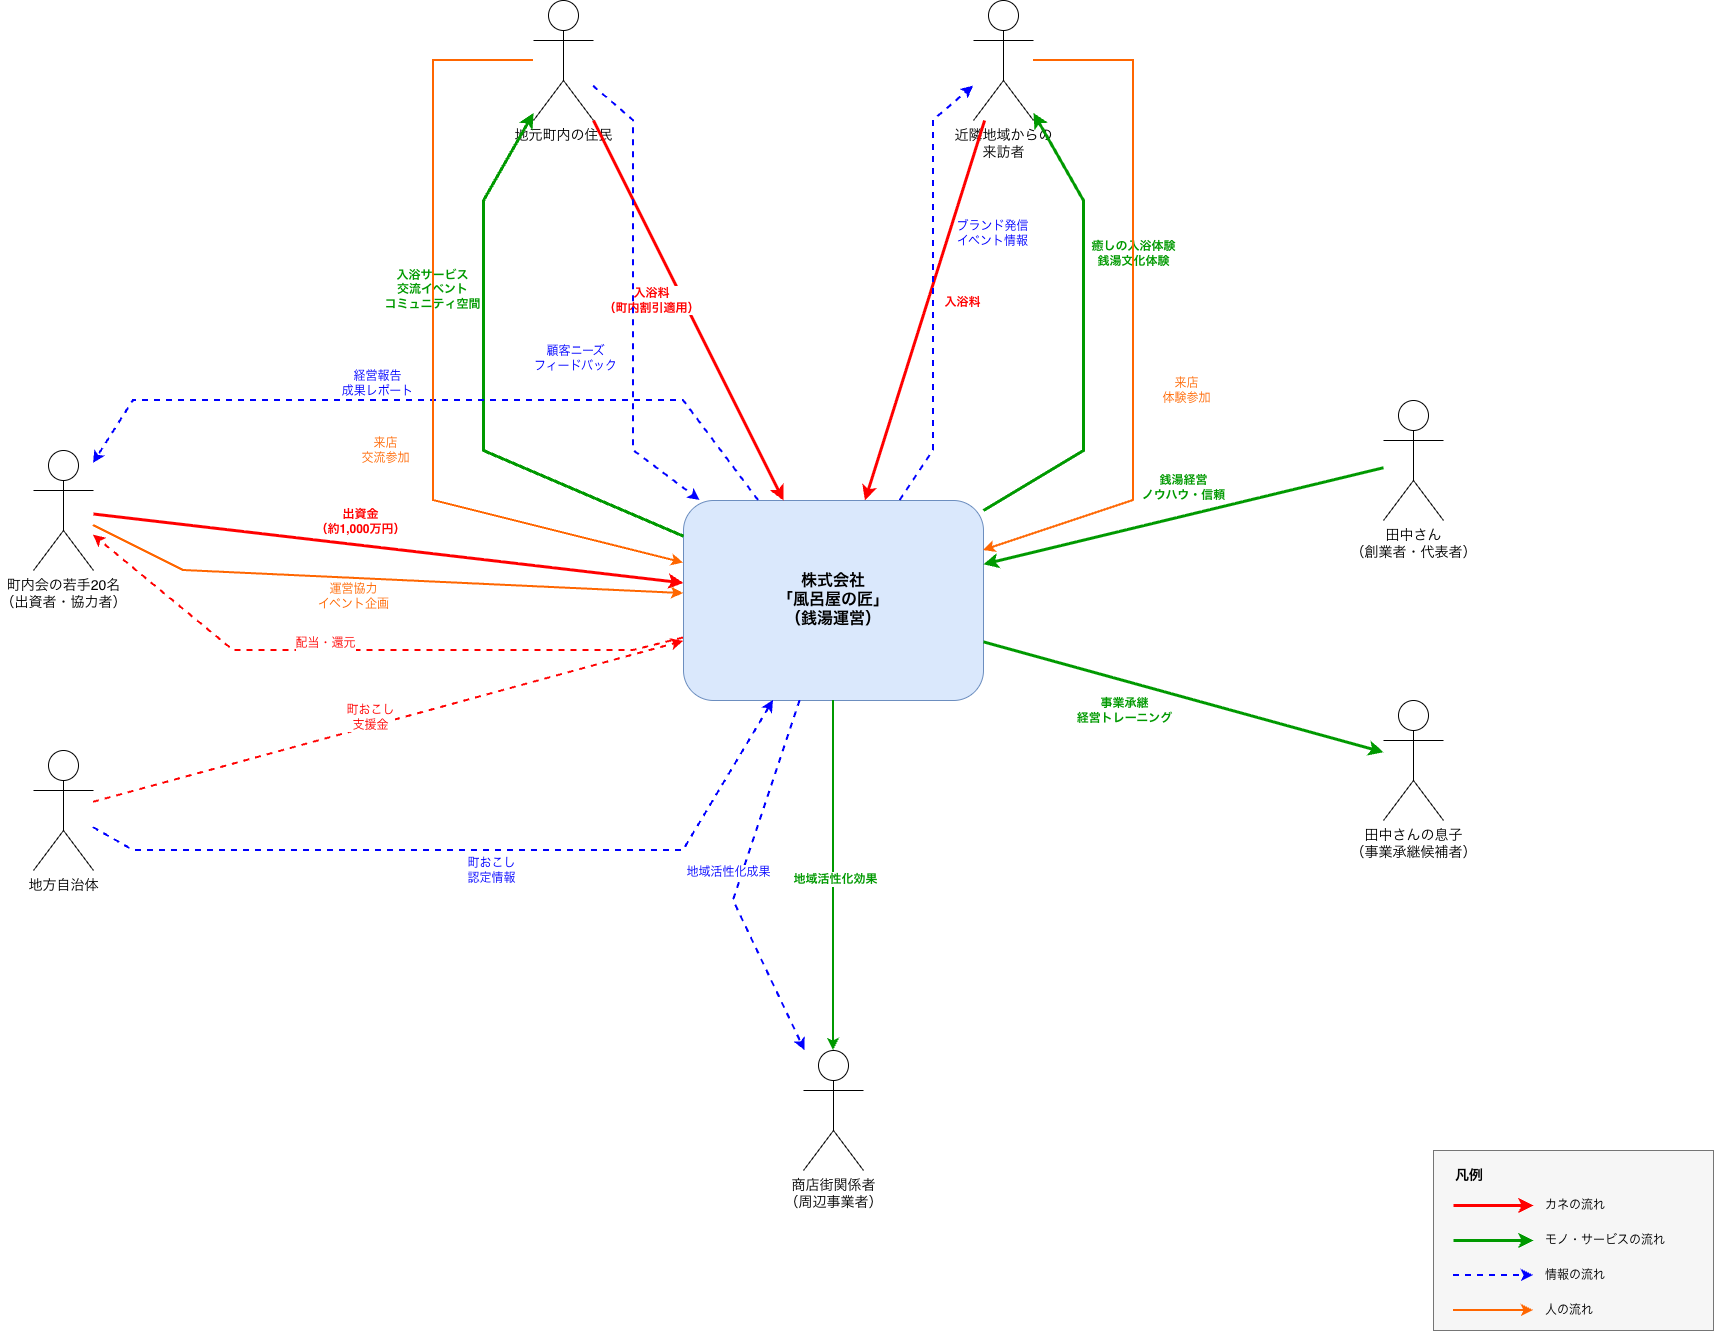

The diagram above was exported from draw.io. Its source (the exported page's mxGraphModel, read from the mxfile embedded in the PNG):
<mxGraphModel dx="1562" dy="1090" grid="1" gridSize="10" guides="1" tooltips="1" connect="1" arrows="1" fold="1" page="1" pageScale="1" pageWidth="2000" pageHeight="1600" math="0" shadow="0">
  <root>
    <mxCell id="0" />
    <mxCell id="1" parent="0" />
    <mxCell id="central_furoya" parent="1" style="rounded=1;whiteSpace=wrap;html=1;fillColor=#dae8fc;strokeColor=#6c8ebf;fontSize=16;fontStyle=1;align=center;verticalAlign=middle;" value="株式会社&#10;「風呂屋の匠」&#10;（銭湯運営）" vertex="1">
      <mxGeometry height="200" width="300" x="850" y="700" as="geometry" />
    </mxCell>
    <mxCell id="actor_townspeople" parent="1" style="shape=umlActor;verticalLabelPosition=bottom;verticalAlign=top;html=1;outlineConnect=0;fontSize=14;" value="地元町内の住民" vertex="1">
      <mxGeometry height="120" width="60" x="700" y="200" as="geometry" />
    </mxCell>
    <mxCell id="actor_visitors" parent="1" style="shape=umlActor;verticalLabelPosition=bottom;verticalAlign=top;html=1;outlineConnect=0;fontSize=14;" value="近隣地域からの&#10;来訪者" vertex="1">
      <mxGeometry height="120" width="60" x="1140" y="200" as="geometry" />
    </mxCell>
    <mxCell id="actor_investors" parent="1" style="shape=umlActor;verticalLabelPosition=bottom;verticalAlign=top;html=1;outlineConnect=0;fontSize=14;" value="町内会の若手20名&#10;（出資者・協力者）" vertex="1">
      <mxGeometry height="120" width="60" x="200" y="650" as="geometry" />
    </mxCell>
    <mxCell id="actor_government" parent="1" style="shape=umlActor;verticalLabelPosition=bottom;verticalAlign=top;html=1;outlineConnect=0;fontSize=14;" value="地方自治体" vertex="1">
      <mxGeometry height="120" width="60" x="200" y="950" as="geometry" />
    </mxCell>
    <mxCell id="actor_tanaka" parent="1" style="shape=umlActor;verticalLabelPosition=bottom;verticalAlign=top;html=1;outlineConnect=0;fontSize=14;" value="田中さん&#10;（創業者・代表者）" vertex="1">
      <mxGeometry height="120" width="60" x="1550" y="600" as="geometry" />
    </mxCell>
    <mxCell id="actor_son" parent="1" style="shape=umlActor;verticalLabelPosition=bottom;verticalAlign=top;html=1;outlineConnect=0;fontSize=14;" value="田中さんの息子&#10;（事業承継候補者）" vertex="1">
      <mxGeometry height="120" width="60" x="1550" y="900" as="geometry" />
    </mxCell>
    <mxCell id="actor_shopping" parent="1" style="shape=umlActor;verticalLabelPosition=bottom;verticalAlign=top;html=1;outlineConnect=0;fontSize=14;" value="商店街関係者&#10;（周辺事業者）" vertex="1">
      <mxGeometry height="120" width="60" x="970" y="1250" as="geometry" />
    </mxCell>
    <mxCell id="flow_money_invest" edge="1" parent="1" source="actor_investors" style="rounded=0;orthogonalLoop=1;jettySize=auto;html=1;strokeColor=#FF0000;strokeWidth=3;endArrow=classic;endFill=1;" target="central_furoya">
      <mxGeometry relative="1" as="geometry" />
    </mxCell>
    <mxCell id="label_money_invest" connectable="0" parent="flow_money_invest" style="edgeLabel;html=1;align=center;verticalAlign=middle;resizable=0;points=[];fontColor=#FF0000;fontSize=12;fontStyle=1;backgroundColor=#ffffff;" value="出資金&#10;（約1,000万円）" vertex="1">
      <mxGeometry relative="1" x="-0.2" y="1" as="geometry">
        <mxPoint x="30" y="-20" as="offset" />
      </mxGeometry>
    </mxCell>
    <mxCell id="flow_money_dividend" edge="1" parent="1" source="central_furoya" style="rounded=0;orthogonalLoop=1;jettySize=auto;html=1;strokeColor=#FF0000;strokeWidth=2;endArrow=classic;endFill=1;dashed=1;" target="actor_investors">
      <mxGeometry relative="1" as="geometry">
        <Array as="points">
          <mxPoint x="800" y="850" />
          <mxPoint x="400" y="850" />
        </Array>
      </mxGeometry>
    </mxCell>
    <mxCell id="label_money_dividend" connectable="0" parent="flow_money_dividend" style="edgeLabel;html=1;align=center;verticalAlign=middle;resizable=0;points=[];fontColor=#FF0000;fontSize=12;backgroundColor=#ffffff;" value="配当・還元" vertex="1">
      <mxGeometry relative="1" x="0.2" y="2" as="geometry">
        <mxPoint x="20" y="-10" as="offset" />
      </mxGeometry>
    </mxCell>
    <mxCell id="flow_money_townspeople" edge="1" parent="1" source="actor_townspeople" style="rounded=0;orthogonalLoop=1;jettySize=auto;html=1;strokeColor=#FF0000;strokeWidth=3;endArrow=classic;endFill=1;" target="central_furoya">
      <mxGeometry relative="1" as="geometry" />
    </mxCell>
    <mxCell id="label_money_townspeople" connectable="0" parent="flow_money_townspeople" style="edgeLabel;html=1;align=center;verticalAlign=middle;resizable=0;points=[];fontColor=#FF0000;fontSize=12;fontStyle=1;backgroundColor=#ffffff;" value="入浴料&#10;（町内割引適用）" vertex="1">
      <mxGeometry relative="1" x="-0.1" y="2" as="geometry">
        <mxPoint x="-30" y="10" as="offset" />
      </mxGeometry>
    </mxCell>
    <mxCell id="flow_money_visitors" edge="1" parent="1" source="actor_visitors" style="rounded=0;orthogonalLoop=1;jettySize=auto;html=1;strokeColor=#FF0000;strokeWidth=3;endArrow=classic;endFill=1;" target="central_furoya">
      <mxGeometry relative="1" as="geometry" />
    </mxCell>
    <mxCell id="label_money_visitors" connectable="0" parent="flow_money_visitors" style="edgeLabel;html=1;align=center;verticalAlign=middle;resizable=0;points=[];fontColor=#FF0000;fontSize=12;fontStyle=1;backgroundColor=#ffffff;" value="入浴料" vertex="1">
      <mxGeometry relative="1" x="-0.1" y="1" as="geometry">
        <mxPoint x="30" y="10" as="offset" />
      </mxGeometry>
    </mxCell>
    <mxCell id="flow_money_government" edge="1" parent="1" source="actor_government" style="rounded=0;orthogonalLoop=1;jettySize=auto;html=1;strokeColor=#FF0000;strokeWidth=2;endArrow=classic;endFill=1;dashed=1;" target="central_furoya">
      <mxGeometry relative="1" as="geometry" />
    </mxCell>
    <mxCell id="label_money_government" connectable="0" parent="flow_money_government" style="edgeLabel;html=1;align=center;verticalAlign=middle;resizable=0;points=[];fontColor=#FF0000;fontSize=12;backgroundColor=#ffffff;" value="町おこし&#10;支援金" vertex="1">
      <mxGeometry relative="1" x="-0.2" y="1" as="geometry">
        <mxPoint x="40" y="-20" as="offset" />
      </mxGeometry>
    </mxCell>
    <mxCell id="flow_service_townspeople" edge="1" parent="1" source="central_furoya" style="rounded=0;orthogonalLoop=1;jettySize=auto;html=1;strokeColor=#009900;strokeWidth=3;endArrow=classic;endFill=1;" target="actor_townspeople">
      <mxGeometry relative="1" as="geometry">
        <Array as="points">
          <mxPoint x="650" y="650" />
          <mxPoint x="650" y="400" />
        </Array>
      </mxGeometry>
    </mxCell>
    <mxCell id="label_service_townspeople" connectable="0" parent="flow_service_townspeople" style="edgeLabel;html=1;align=center;verticalAlign=middle;resizable=0;points=[];fontColor=#009900;fontSize=12;fontStyle=1;backgroundColor=#ffffff;" value="入浴サービス&#10;交流イベント&#10;コミュニティ空間" vertex="1">
      <mxGeometry relative="1" x="0.3" y="2" as="geometry">
        <mxPoint x="-50" y="-10" as="offset" />
      </mxGeometry>
    </mxCell>
    <mxCell id="flow_service_visitors" edge="1" parent="1" source="central_furoya" style="rounded=0;orthogonalLoop=1;jettySize=auto;html=1;strokeColor=#009900;strokeWidth=3;endArrow=classic;endFill=1;" target="actor_visitors">
      <mxGeometry relative="1" as="geometry">
        <Array as="points">
          <mxPoint x="1250" y="650" />
          <mxPoint x="1250" y="400" />
        </Array>
      </mxGeometry>
    </mxCell>
    <mxCell id="label_service_visitors" connectable="0" parent="flow_service_visitors" style="edgeLabel;html=1;align=center;verticalAlign=middle;resizable=0;points=[];fontColor=#009900;fontSize=12;fontStyle=1;backgroundColor=#ffffff;" value="癒しの入浴体験&#10;銭湯文化体験" vertex="1">
      <mxGeometry relative="1" x="0.3" y="1" as="geometry">
        <mxPoint x="50" y="-10" as="offset" />
      </mxGeometry>
    </mxCell>
    <mxCell id="flow_service_tanaka" edge="1" parent="1" source="actor_tanaka" style="rounded=0;orthogonalLoop=1;jettySize=auto;html=1;strokeColor=#009900;strokeWidth=3;endArrow=classic;endFill=1;" target="central_furoya">
      <mxGeometry relative="1" as="geometry" />
    </mxCell>
    <mxCell id="label_service_tanaka" connectable="0" parent="flow_service_tanaka" style="edgeLabel;html=1;align=center;verticalAlign=middle;resizable=0;points=[];fontColor=#009900;fontSize=12;fontStyle=1;backgroundColor=#ffffff;" value="銭湯経営&#10;ノウハウ・信頼" vertex="1">
      <mxGeometry relative="1" x="-0.2" y="1" as="geometry">
        <mxPoint x="-40" y="-20" as="offset" />
      </mxGeometry>
    </mxCell>
    <mxCell id="flow_service_son" edge="1" parent="1" source="central_furoya" style="rounded=0;orthogonalLoop=1;jettySize=auto;html=1;strokeColor=#009900;strokeWidth=3;endArrow=classic;endFill=1;" target="actor_son">
      <mxGeometry relative="1" as="geometry" />
    </mxCell>
    <mxCell id="label_service_son" connectable="0" parent="flow_service_son" style="edgeLabel;html=1;align=center;verticalAlign=middle;resizable=0;points=[];fontColor=#009900;fontSize=12;fontStyle=1;backgroundColor=#ffffff;" value="事業承継&#10;経営トレーニング" vertex="1">
      <mxGeometry relative="1" x="-0.1" y="2" as="geometry">
        <mxPoint x="-40" y="20" as="offset" />
      </mxGeometry>
    </mxCell>
    <mxCell id="flow_service_shopping" edge="1" parent="1" source="central_furoya" style="rounded=0;orthogonalLoop=1;jettySize=auto;html=1;strokeColor=#009900;strokeWidth=2;endArrow=classic;endFill=1;" target="actor_shopping">
      <mxGeometry relative="1" as="geometry" />
    </mxCell>
    <mxCell id="label_service_shopping" connectable="0" parent="flow_service_shopping" style="edgeLabel;html=1;align=center;verticalAlign=middle;resizable=0;points=[];fontColor=#009900;fontSize=12;fontStyle=1;backgroundColor=#ffffff;" value="地域活性化効果" vertex="1">
      <mxGeometry relative="1" x="-0.1" y="1" as="geometry">
        <mxPoint y="20" as="offset" />
      </mxGeometry>
    </mxCell>
    <mxCell id="flow_info_investors" edge="1" parent="1" source="central_furoya" style="rounded=0;orthogonalLoop=1;jettySize=auto;html=1;strokeColor=#0000FF;strokeWidth=2;dashed=1;endArrow=classic;endFill=1;" target="actor_investors">
      <mxGeometry relative="1" as="geometry">
        <Array as="points">
          <mxPoint x="850" y="600" />
          <mxPoint x="300" y="600" />
        </Array>
      </mxGeometry>
    </mxCell>
    <mxCell id="label_info_investors" connectable="0" parent="flow_info_investors" style="edgeLabel;html=1;align=center;verticalAlign=middle;resizable=0;points=[];fontColor=#0000FF;fontSize=12;backgroundColor=#ffffff;" value="経営報告&#10;成果レポート" vertex="1">
      <mxGeometry relative="1" x="0.1" y="2" as="geometry">
        <mxPoint x="-20" y="-20" as="offset" />
      </mxGeometry>
    </mxCell>
    <mxCell id="flow_info_townspeople" edge="1" parent="1" source="actor_townspeople" style="rounded=0;orthogonalLoop=1;jettySize=auto;html=1;strokeColor=#0000FF;strokeWidth=2;dashed=1;endArrow=classic;endFill=1;" target="central_furoya">
      <mxGeometry relative="1" as="geometry">
        <Array as="points">
          <mxPoint x="800" y="320" />
          <mxPoint x="800" y="650" />
        </Array>
      </mxGeometry>
    </mxCell>
    <mxCell id="label_info_townspeople" connectable="0" parent="flow_info_townspeople" style="edgeLabel;html=1;align=center;verticalAlign=middle;resizable=0;points=[];fontColor=#0000FF;fontSize=12;backgroundColor=#ffffff;" value="顧客ニーズ&#10;フィードバック" vertex="1">
      <mxGeometry relative="1" x="0.2" y="1" as="geometry">
        <mxPoint x="-60" y="10" as="offset" />
      </mxGeometry>
    </mxCell>
    <mxCell id="flow_info_brand" edge="1" parent="1" source="central_furoya" style="rounded=0;orthogonalLoop=1;jettySize=auto;html=1;strokeColor=#0000FF;strokeWidth=2;dashed=1;endArrow=classic;endFill=1;" target="actor_visitors">
      <mxGeometry relative="1" as="geometry">
        <Array as="points">
          <mxPoint x="1100" y="650" />
          <mxPoint x="1100" y="320" />
        </Array>
      </mxGeometry>
    </mxCell>
    <mxCell id="label_info_brand" connectable="0" parent="flow_info_brand" style="edgeLabel;html=1;align=center;verticalAlign=middle;resizable=0;points=[];fontColor=#0000FF;fontSize=12;backgroundColor=#ffffff;" value="ブランド発信&#10;イベント情報" vertex="1">
      <mxGeometry relative="1" x="0.3" y="2" as="geometry">
        <mxPoint x="60" y="10" as="offset" />
      </mxGeometry>
    </mxCell>
    <mxCell id="flow_info_government" edge="1" parent="1" source="actor_government" style="rounded=0;orthogonalLoop=1;jettySize=auto;html=1;strokeColor=#0000FF;strokeWidth=2;dashed=1;endArrow=classic;endFill=1;" target="central_furoya">
      <mxGeometry relative="1" as="geometry">
        <Array as="points">
          <mxPoint x="300" y="1050" />
          <mxPoint x="850" y="1050" />
        </Array>
      </mxGeometry>
    </mxCell>
    <mxCell id="label_info_government" connectable="0" parent="flow_info_government" style="edgeLabel;html=1;align=center;verticalAlign=middle;resizable=0;points=[];fontColor=#0000FF;fontSize=12;backgroundColor=#ffffff;" value="町おこし&#10;認定情報" vertex="1">
      <mxGeometry relative="1" x="0.1" y="1" as="geometry">
        <mxPoint x="-20" y="20" as="offset" />
      </mxGeometry>
    </mxCell>
    <mxCell id="flow_info_shopping" edge="1" parent="1" source="central_furoya" style="rounded=0;orthogonalLoop=1;jettySize=auto;html=1;strokeColor=#0000FF;strokeWidth=2;dashed=1;endArrow=classic;endFill=1;" target="actor_shopping">
      <mxGeometry relative="1" as="geometry">
        <Array as="points">
          <mxPoint x="900" y="1100" />
        </Array>
      </mxGeometry>
    </mxCell>
    <mxCell id="label_info_shopping" connectable="0" parent="flow_info_shopping" style="edgeLabel;html=1;align=center;verticalAlign=middle;resizable=0;points=[];fontColor=#0000FF;fontSize=12;backgroundColor=#ffffff;" value="地域活性化成果" vertex="1">
      <mxGeometry relative="1" x="-0.1" y="2" as="geometry">
        <mxPoint x="-20" y="10" as="offset" />
      </mxGeometry>
    </mxCell>
    <mxCell id="flow_people_townspeople" edge="1" parent="1" source="actor_townspeople" style="rounded=0;orthogonalLoop=1;jettySize=auto;html=1;strokeColor=#FF6600;strokeWidth=2;endArrow=classic;endFill=1;" target="central_furoya">
      <mxGeometry relative="1" as="geometry">
        <Array as="points">
          <mxPoint x="600" y="260" />
          <mxPoint x="600" y="700" />
        </Array>
      </mxGeometry>
    </mxCell>
    <mxCell id="label_people_townspeople" connectable="0" parent="flow_people_townspeople" style="edgeLabel;html=1;align=center;verticalAlign=middle;resizable=0;points=[];fontColor=#FF6600;fontSize=12;backgroundColor=#ffffff;" value="来店&#10;交流参加" vertex="1">
      <mxGeometry relative="1" x="0.2" y="1" as="geometry">
        <mxPoint x="-50" y="10" as="offset" />
      </mxGeometry>
    </mxCell>
    <mxCell id="flow_people_visitors" edge="1" parent="1" source="actor_visitors" style="rounded=0;orthogonalLoop=1;jettySize=auto;html=1;strokeColor=#FF6600;strokeWidth=2;endArrow=classic;endFill=1;" target="central_furoya">
      <mxGeometry relative="1" as="geometry">
        <Array as="points">
          <mxPoint x="1300" y="260" />
          <mxPoint x="1300" y="700" />
        </Array>
      </mxGeometry>
    </mxCell>
    <mxCell id="label_people_visitors" connectable="0" parent="flow_people_visitors" style="edgeLabel;html=1;align=center;verticalAlign=middle;resizable=0;points=[];fontColor=#FF6600;fontSize=12;backgroundColor=#ffffff;" value="来店&#10;体験参加" vertex="1">
      <mxGeometry relative="1" x="0.2" y="2" as="geometry">
        <mxPoint x="50" y="10" as="offset" />
      </mxGeometry>
    </mxCell>
    <mxCell id="flow_people_investors" edge="1" parent="1" source="actor_investors" style="rounded=0;orthogonalLoop=1;jettySize=auto;html=1;strokeColor=#FF6600;strokeWidth=2;endArrow=classic;endFill=1;" target="central_furoya">
      <mxGeometry relative="1" as="geometry">
        <Array as="points">
          <mxPoint x="350" y="770" />
        </Array>
      </mxGeometry>
    </mxCell>
    <mxCell id="label_people_investors" connectable="0" parent="flow_people_investors" style="edgeLabel;html=1;align=center;verticalAlign=middle;resizable=0;points=[];fontColor=#FF6600;fontSize=12;backgroundColor=#ffffff;" value="運営協力&#10;イベント企画" vertex="1">
      <mxGeometry relative="1" x="-0.2" y="1" as="geometry">
        <mxPoint x="30" y="20" as="offset" />
      </mxGeometry>
    </mxCell>
    <mxCell id="legend_box" parent="1" style="rounded=0;whiteSpace=wrap;html=1;fillColor=#f5f5f5;strokeColor=#666666;opacity=90;" value="" vertex="1">
      <mxGeometry height="180" width="280" x="1600" y="1350" as="geometry" />
    </mxCell>
    <mxCell id="legend_title" parent="1" style="text;html=1;strokeColor=none;fillColor=none;align=left;verticalAlign=middle;whiteSpace=wrap;rounded=0;fontSize=14;fontStyle=1;" value="凡例" vertex="1">
      <mxGeometry height="30" width="60" x="1620" y="1360" as="geometry" />
    </mxCell>
    <mxCell id="legend_money" edge="1" parent="1" style="endArrow=classic;html=1;strokeColor=#FF0000;strokeWidth=3;" value="">
      <mxGeometry height="50" relative="1" width="50" as="geometry">
        <mxPoint x="1620" y="1405" as="sourcePoint" />
        <mxPoint x="1700" y="1405" as="targetPoint" />
      </mxGeometry>
    </mxCell>
    <mxCell id="legend_money_label" parent="1" style="text;html=1;strokeColor=none;fillColor=none;align=left;verticalAlign=middle;whiteSpace=wrap;rounded=0;fontSize=12;" value="カネの流れ" vertex="1">
      <mxGeometry height="30" width="150" x="1710" y="1390" as="geometry" />
    </mxCell>
    <mxCell id="legend_service" edge="1" parent="1" style="endArrow=classic;html=1;strokeColor=#009900;strokeWidth=3;" value="">
      <mxGeometry height="50" relative="1" width="50" as="geometry">
        <mxPoint x="1620" y="1440" as="sourcePoint" />
        <mxPoint x="1700" y="1440" as="targetPoint" />
      </mxGeometry>
    </mxCell>
    <mxCell id="legend_service_label" parent="1" style="text;html=1;strokeColor=none;fillColor=none;align=left;verticalAlign=middle;whiteSpace=wrap;rounded=0;fontSize=12;" value="モノ・サービスの流れ" vertex="1">
      <mxGeometry height="30" width="160" x="1710" y="1425" as="geometry" />
    </mxCell>
    <mxCell id="legend_info" edge="1" parent="1" style="endArrow=classic;html=1;strokeColor=#0000FF;strokeWidth=2;dashed=1;" value="">
      <mxGeometry height="50" relative="1" width="50" as="geometry">
        <mxPoint x="1620" y="1475" as="sourcePoint" />
        <mxPoint x="1700" y="1475" as="targetPoint" />
      </mxGeometry>
    </mxCell>
    <mxCell id="legend_info_label" parent="1" style="text;html=1;strokeColor=none;fillColor=none;align=left;verticalAlign=middle;whiteSpace=wrap;rounded=0;fontSize=12;" value="情報の流れ" vertex="1">
      <mxGeometry height="30" width="150" x="1710" y="1460" as="geometry" />
    </mxCell>
    <mxCell id="legend_people" edge="1" parent="1" style="endArrow=classic;html=1;strokeColor=#FF6600;strokeWidth=2;" value="">
      <mxGeometry height="50" relative="1" width="50" as="geometry">
        <mxPoint x="1620" y="1510" as="sourcePoint" />
        <mxPoint x="1700" y="1510" as="targetPoint" />
      </mxGeometry>
    </mxCell>
    <mxCell id="legend_people_label" parent="1" style="text;html=1;strokeColor=none;fillColor=none;align=left;verticalAlign=middle;whiteSpace=wrap;rounded=0;fontSize=12;" value="人の流れ" vertex="1">
      <mxGeometry height="30" width="150" x="1710" y="1495" as="geometry" />
    </mxCell>
  </root>
</mxGraphModel>